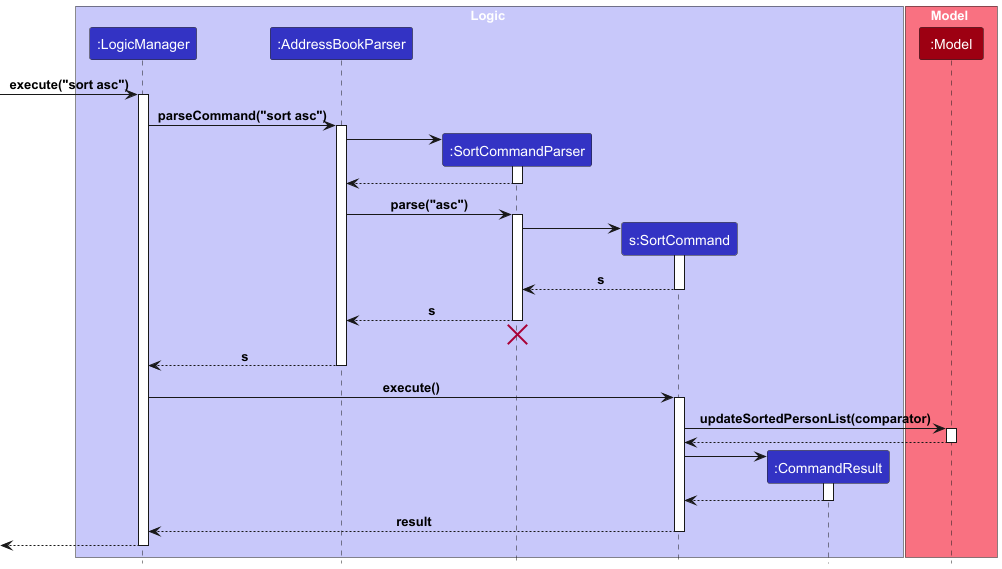

The diagram above was rendered by PlantUML. Its source (embedded in the PNG):
@startuml
!include style.puml

box Logic LOGIC_COLOR_T1
participant ":LogicManager" as LogicManager LOGIC_COLOR
participant ":AddressBookParser" as AddressBookParser LOGIC_COLOR
participant ":SortCommandParser" as SortCommandParser LOGIC_COLOR
participant "s:SortCommand" as SortCommand LOGIC_COLOR
participant ":CommandResult" as CommandResult LOGIC_COLOR
end box

box Model MODEL_COLOR_T1
participant ":Model" as Model MODEL_COLOR
end box

[-> LogicManager : execute("sort asc")
activate LogicManager

LogicManager -> AddressBookParser : parseCommand("sort asc")
activate AddressBookParser

create SortCommandParser
AddressBookParser -> SortCommandParser
activate SortCommandParser

SortCommandParser --> AddressBookParser
deactivate SortCommandParser

AddressBookParser -> SortCommandParser : parse("asc")
activate SortCommandParser

create SortCommand
SortCommandParser -> SortCommand
activate SortCommand

SortCommand --> SortCommandParser : s
deactivate SortCommand

SortCommandParser --> AddressBookParser : s
deactivate SortCommandParser
'Hidden arrow to position the destroy marker below the end of the activation bar.
SortCommandParser -[hidden]-> AddressBookParser
destroy SortCommandParser

AddressBookParser --> LogicManager : s
deactivate AddressBookParser

LogicManager -> SortCommand : execute()
activate SortCommand

SortCommand -> Model : updateSortedPersonList(comparator)
activate Model

Model --> SortCommand
deactivate Model

create CommandResult
SortCommand -> CommandResult
activate CommandResult

CommandResult --> SortCommand
deactivate CommandResult

SortCommand --> LogicManager : result
deactivate SortCommand

[<--LogicManager
deactivate LogicManager
@enduml